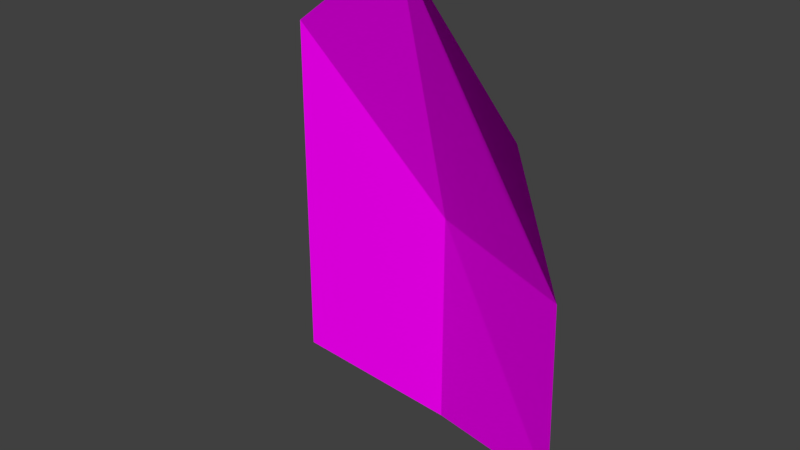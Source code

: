 # Source: Leaf.blend  (saved by Blender 2.79.0; exported with 4.5.12 LTS)
import bpy
from mathutils import Matrix  # noqa: F401  (used for matrix-valued properties, if any)

bpy.ops.wm.read_factory_settings(use_empty=True)
scene = bpy.context.scene
scene.name = 'Scene'

# ---- collections
col_collection_1 = bpy.data.collections.new('Collection 1'); scene.collection.children.link(col_collection_1)

# ---- images (referenced by path relative to the original .blend; pixels are not part of the script)
import os
ASSET_DIR = os.environ.get("B2B_ASSET_DIR", "")  # directory of the original .blend (textures are referenced by path, not embedded)
HERE = os.path.dirname(os.path.abspath(__file__))  # packed textures are extracted next to this script under _unpacked/

def load_image(name, relpath, width, height, colorspace="sRGB"):
    """Load a texture the original file referenced (path relative to the .blend, or extracted next to this script)."""
    p = next((c for c in (os.path.join(HERE, relpath), os.path.join(ASSET_DIR, relpath)) if relpath and os.path.exists(c)), "")
    if p:
        img = bpy.data.images.load(p, check_existing=True)
        img.name = name
    else:  # same state as the original file: an image datablock whose file is absent (Cycles renders it pink)
        img = bpy.data.images.new(name, width, height)
        img.source = "FILE"
        img.filepath = "//" + (relpath or name)
    img.colorspace_settings.name = colorspace
    return img
img_leaf_png = load_image('Leaf.png', 'Leaf.png', 1024, 1024, 'sRGB')

# ---- materials (node trees are filled in below, after node groups)
mat_leaf = bpy.data.materials.new('leaf')
mat_leaf.alpha_threshold = 0.0
mat_leaf.roughness = 0.5

# ---- material node trees
mat_leaf.use_nodes = True; mat_leaf.node_tree.nodes.clear()
_N = mat_leaf.node_tree.nodes; _L = mat_leaf.node_tree.links
n0 = _N.new('ShaderNodeOutputMaterial'); n0.name = 'Material Output'; n0.location = (300, 300)
n1 = _N.new('ShaderNodeBsdfTransparent'); n1.name = 'Transparent BSDF'; n1.location = (-151, 495)
n2 = _N.new('ShaderNodeMixShader'); n2.name = 'Mix Shader'; n2.location = (135, 327)
n3 = _N.new('ShaderNodeBsdfDiffuse'); n3.name = 'Diffuse BSDF'; n3.location = (-34, 226)
n4 = _N.new('ShaderNodeTexImage'); n4.name = 'Image Texture'; n4.location = (-283, 357)
n4.width = 140
n4.image = img_leaf_png
_L.new(n2.outputs[0], n0.inputs[0])
_L.new(n1.outputs[0], n2.inputs[1])
_L.new(n4.outputs[1], n2.inputs[0])
_L.new(n4.outputs[0], n3.inputs[0])
_L.new(n3.outputs[0], n2.inputs[2])
n0.is_active_output = True

# ---- world
world_world = bpy.data.worlds.new('World'); scene.world = world_world
world_world.color = (0.05088, 0.05088, 0.05088)
world_world.use_sun_shadow = False
world_world.sun_shadow_jitter_overblur = 0.0
world_world.cycles.sampling_method = 'MANUAL'

# ---- meshes
me_plane = bpy.data.meshes.new('Plane')
me_plane.from_pydata([(-0.9689, -0.09874, 2.139), (1.027, -0.8101, 2.138), (-0.9689, -0.09874, -0.06414), (1.031, -0.3359, -0.06414), (-0.9689, -0.09874, 1.139), (1.035, -0.3903, 1.14), (-0.03777, -0.3394, 2.764), (0.03113, 0.003173, -0.2436), (0.03113, 0.003173, 1.139)], [], [(8, 5, 3, 7), (6, 1, 5, 8), (0, 6, 8, 4), (4, 8, 7, 2)])
_uv = me_plane.uv_layers.new(name='UVMap')
_uv.uv.foreach_set('vector', [0.5, 0.5199, 0.947, 0.5641, 1.01, 1.001, 0.5682, 0.9622, 0.4541, -0.001226, 0.6232, 0.06494, 0.947, 0.5641, 0.5, 0.5199, 0.04877, 0.03533, 0.4541, -0.001226, 0.5, 0.5199, 0.09712, 0.5387, 0.09712, 0.5387, 0.5, 0.5199, 0.5682, 0.9622, 0.03023, 0.9494])
me_plane.materials.append(mat_leaf)
me_plane.use_remesh_preserve_volume = False
me_plane.use_remesh_preserve_attributes = False
me_plane.use_mirror_vertex_groups = False
me_plane.update()

# ---- objects
ob_leaf = bpy.data.objects.new('leaf', me_plane)

# ---- transforms, parenting, visibility, modifiers, constraints
ob_leaf.location = (0.0, 0.0, 0.0)
ob_leaf.lineart.crease_threshold = 0.0

# ---- collection membership
col_collection_1.objects.link(ob_leaf)

# ---- scene / render settings (as saved in the file)
scene.frame_start = 1; scene.frame_end = 250; scene.frame_set(1)
scene.render.engine = 'CYCLES'
scene.render.resolution_percentage = 50
scene.render.dither_intensity = 0.0
scene.cycles.use_denoising = False
scene.cycles.samples = 128
scene.cycles.sampling_pattern = 'TABULATED_SOBOL'
scene.cycles.use_adaptive_sampling = False
scene.cycles.use_light_tree = False
scene.cycles.blur_glossy = 0.0
scene.cycles.sample_clamp_indirect = 0.0
scene.view_settings.view_transform = 'Standard'
bpy.context.view_layer.update()

# ---- added for rendering (the .blend has no active camera and no usable light): camera, sun
cam_auto = bpy.data.cameras.new('AutoCamera')
cam_auto.lens = 50.0
cam_auto.sensor_width = 36.0
cam_auto.clip_end = 1000.0
ob_auto_camera = bpy.data.objects.new('AutoCamera', cam_auto)
scene.collection.objects.link(ob_auto_camera)
ob_auto_camera.location = (3.46091, -4.51662, 4.00224)
ob_auto_camera.rotation_euler = (1.09748, -7.21219e-08, 0.694738)
scene.camera = ob_auto_camera
light_auto_sun = bpy.data.lights.new('AutoSun', 'SUN')
light_auto_sun.energy = 3.0
light_auto_sun.angle = 0.0523599
ob_auto_sun = bpy.data.objects.new('AutoSun', light_auto_sun)
scene.collection.objects.link(ob_auto_sun)
ob_auto_sun.rotation_euler = (0.872665, 0.174533, 0.523599)
bpy.context.view_layer.update()
